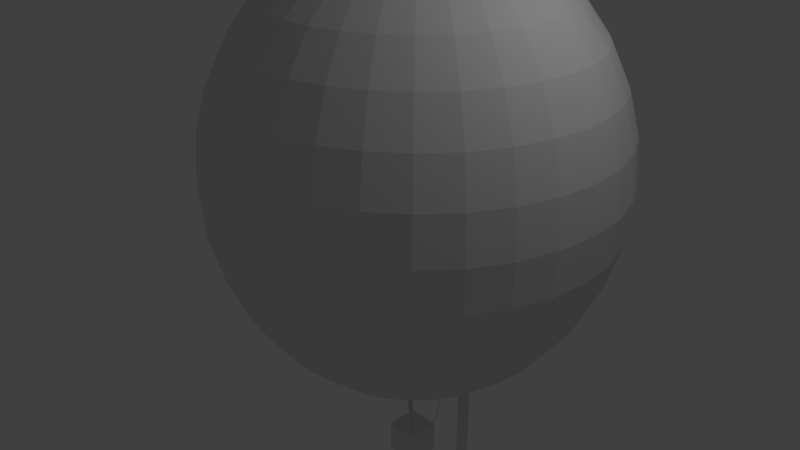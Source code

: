 # Source: hotairbaloon.blend  (saved by Blender 2.78.0; exported with 4.5.12 LTS)
import bpy
from mathutils import Matrix  # noqa: F401  (used for matrix-valued properties, if any)

bpy.ops.wm.read_factory_settings(use_empty=True)
scene = bpy.context.scene
scene.name = 'Scene'

# ---- collections
col_collection_1 = bpy.data.collections.new('Collection 1'); scene.collection.children.link(col_collection_1)

# ---- world
world_world = bpy.data.worlds.new('World'); scene.world = world_world
world_world.color = (0.05088, 0.05088, 0.05088)
world_world.use_sun_shadow = False
world_world.sun_shadow_jitter_overblur = 0.0
world_world.cycles.sampling_method = 'MANUAL'

# ---- cameras
cam_camera = bpy.data.cameras.new('Camera')
cam_camera.clip_end = 100.0
cam_camera.lens = 35.0
cam_camera.sensor_width = 32.0
cam_camera.sensor_height = 18.0
cam_camera.ortho_scale = 7.314
cam_camera.dof.focus_distance = 0.0
cam_camera.dof.aperture_fstop = 128.0

# ---- lights
light_lamp = bpy.data.lights.new('Lamp', 'POINT')
light_lamp.transmission_factor = 0.0
light_lamp.cutoff_distance = 30.0
light_lamp.energy = 100.0
light_lamp.shadow_buffer_clip_start = 1.001
light_lamp.shadow_soft_size = 0.1
light_lamp.shadow_maximum_resolution = 0.006
light_lamp.use_absolute_resolution = True

# ---- meshes
me_plane_005 = bpy.data.meshes.new('Plane.005')
me_plane_005.from_pydata([(-0.2701, -0.5891, -0.1407), (-0.2557, -0.5927, -0.1539), (0.1605, -0.5518, -0.144), (0.169, -0.5926, -0.1398), (0.3269, 1.439, -0.2676), (0.4761, 1.668, -0.3906), (4.445e+16, -0.4521, -0.3402), (4.445e+16, -0.4557, -0.3534), (4.445e+16, 0.7273, -0.5479), (4.445e+16, 0.7558, -0.474), (4.445e+16, -0.4148, -0.3434), (4.445e+16, -0.4556, -0.3393), (4.445e+16, 1.576, -0.4671), (4.445e+16, 1.805, -0.5901), (4.445e+16, -0.4521, -0.3402), (4.445e+16, -0.4557, -0.3534), (4.445e+16, 0.7273, -0.5479), (4.445e+16, 0.7558, -0.474), (4.445e+16, -0.4148, -0.3434), (4.445e+16, -0.4556, -0.3393), (4.445e+16, 1.576, -0.4671), (4.445e+16, 1.805, -0.5901), (-0.2557, -0.5927, -0.1539), (-0.5163, 1.354, -0.4542), (0.1605, -0.5518, -0.144), (0.169, -0.5926, -0.1398), (0.3269, 1.439, -0.2676), (0.4761, 1.668, -0.3906), (4.445e+16, -0.4521, -0.3402), (4.445e+16, -0.4557, -0.3534), (4.445e+16, 0.7273, -0.5479), (4.445e+16, 0.7558, -0.474), (4.445e+16, -0.4148, -0.3434), (4.445e+16, -0.4556, -0.3393), (4.445e+16, 1.576, -0.4671), (4.445e+16, 1.805, -0.5901), (4.445e+16, -0.4521, -0.3402), (4.445e+16, -0.4557, -0.3534), (4.445e+16, 0.7273, -0.5479), (4.445e+16, 0.7558, -0.474), (4.445e+16, -0.4148, -0.3434), (4.445e+16, -0.4556, -0.3393), (4.445e+16, 1.576, -0.4671), (4.445e+16, 1.805, -0.5901), (-2.875e+14, -4.842e+14, -1.13e+14), (-2.875e+14, -4.842e+14, -1.13e+14), (-2.875e+14, -4.842e+14, -1.13e+14), (-2.875e+14, -4.842e+14, -1.13e+14), (-2.875e+14, -4.842e+14, -1.13e+14), (-2.875e+14, -4.842e+14, -1.13e+14), (-2.875e+14, -4.842e+14, -1.13e+14), (-2.875e+14, -4.842e+14, -1.13e+14), (4.416e+16, -4.842e+14, -1.13e+14), (4.416e+16, -4.842e+14, -1.13e+14), (4.416e+16, -4.842e+14, -1.13e+14), (4.416e+16, -4.842e+14, -1.13e+14), (4.416e+16, -4.842e+14, -1.13e+14), (4.416e+16, -4.842e+14, -1.13e+14), (4.416e+16, -4.842e+14, -1.13e+14), (4.416e+16, -4.842e+14, -1.13e+14), (4.416e+16, -4.842e+14, -1.13e+14), (4.416e+16, -4.842e+14, -1.13e+14), (4.416e+16, -4.842e+14, -1.13e+14), (4.416e+16, -4.842e+14, -1.13e+14), (4.416e+16, -4.842e+14, -1.13e+14), (4.416e+16, -4.842e+14, -1.13e+14), (4.416e+16, -4.842e+14, -1.13e+14), (4.416e+16, -4.842e+14, -1.13e+14), (-3.403e+14, -1.349e+14, -4.023e+13), (-3.403e+14, -1.349e+14, -4.023e+13), (-3.403e+14, -1.349e+14, -4.023e+13), (-3.403e+14, -1.349e+14, -4.023e+13), (-3.403e+14, -1.349e+14, -4.023e+13), (-3.403e+14, -1.349e+14, -4.023e+13), (-3.403e+14, -1.349e+14, -4.023e+13), (-3.403e+14, -1.349e+14, -4.023e+13), (4.411e+16, -1.349e+14, -4.023e+13), (4.411e+16, -1.349e+14, -4.023e+13), (4.411e+16, -1.349e+14, -4.023e+13), (4.411e+16, -1.349e+14, -4.023e+13), (4.411e+16, -1.349e+14, -4.023e+13), (4.411e+16, -1.349e+14, -4.023e+13), (4.411e+16, -1.349e+14, -4.023e+13), (4.411e+16, -1.349e+14, -4.023e+13), (4.411e+16, -1.349e+14, -4.023e+13), (4.411e+16, -1.349e+14, -4.023e+13), (4.411e+16, -1.349e+14, -4.023e+13), (4.411e+16, -1.349e+14, -4.023e+13), (4.411e+16, -1.349e+14, -4.023e+13), (4.411e+16, -1.349e+14, -4.023e+13), (4.411e+16, -1.349e+14, -4.023e+13), (4.411e+16, -1.349e+14, -4.023e+13), (-3.403e+14, -1.349e+14, -4.023e+13), (-3.403e+14, -1.349e+14, -4.023e+13), (-3.403e+14, -1.349e+14, -4.023e+13), (-3.403e+14, -1.349e+14, -4.023e+13), (-3.403e+14, -1.349e+14, -4.023e+13), (-3.403e+14, -1.349e+14, -4.023e+13), (-3.403e+14, -1.349e+14, -4.023e+13), (-3.403e+14, -1.349e+14, -4.023e+13), (4.411e+16, -1.349e+14, -4.023e+13), (4.411e+16, -1.349e+14, -4.023e+13), (4.411e+16, -1.349e+14, -4.023e+13), (4.411e+16, -1.349e+14, -4.023e+13), (4.411e+16, -1.349e+14, -4.023e+13), (4.411e+16, -1.349e+14, -4.023e+13), (4.411e+16, -1.349e+14, -4.023e+13), (4.411e+16, -1.349e+14, -4.023e+13), (4.411e+16, -1.349e+14, -4.023e+13), (4.411e+16, -1.349e+14, -4.023e+13), (4.411e+16, -1.349e+14, -4.023e+13), (4.411e+16, -1.349e+14, -4.023e+13), (4.411e+16, -1.349e+14, -4.023e+13), (4.411e+16, -1.349e+14, -4.023e+13), (4.411e+16, -1.349e+14, -4.023e+13), (4.411e+16, -1.349e+14, -4.023e+13), (-6.278e+14, -6.191e+14, -1.533e+14), (-6.278e+14, -6.191e+14, -1.533e+14), (-6.278e+14, -6.191e+14, -1.533e+14), (-6.278e+14, -6.191e+14, -1.533e+14), (-6.278e+14, -6.191e+14, -1.533e+14), (-6.278e+14, -6.191e+14, -1.533e+14), (-6.278e+14, -6.191e+14, -1.533e+14), (-6.278e+14, -6.191e+14, -1.533e+14), (4.382e+16, -6.191e+14, -1.533e+14), (4.382e+16, -6.191e+14, -1.533e+14), (4.382e+16, -6.191e+14, -1.533e+14), (4.382e+16, -6.191e+14, -1.533e+14), (4.382e+16, -6.191e+14, -1.533e+14), (4.382e+16, -6.191e+14, -1.533e+14), (4.382e+16, -6.191e+14, -1.533e+14), (4.382e+16, -6.191e+14, -1.533e+14), (4.382e+16, -6.191e+14, -1.533e+14), (4.382e+16, -6.191e+14, -1.533e+14), (4.382e+16, -6.191e+14, -1.533e+14), (4.382e+16, -6.191e+14, -1.533e+14), (4.382e+16, -6.191e+14, -1.533e+14), (4.382e+16, -6.191e+14, -1.533e+14), (4.382e+16, -6.191e+14, -1.533e+14), (4.382e+16, -6.191e+14, -1.533e+14), (0.0, 0.0, 0.0), (0.0, 0.0, 0.0), (0.0, 0.0, 0.0), (0.0, 0.0, 0.0), (0.0, 0.0, 0.0), (0.0, 0.0, 0.0), (0.0, 0.0, 0.0), (0.0, 0.0, 0.0), (4.445e+16, 0.0, 0.0), (4.445e+16, 0.0, 0.0), (4.445e+16, 0.0, 0.0), (4.445e+16, 0.0, 0.0), (4.445e+16, 0.0, 0.0), (4.445e+16, 0.0, 0.0), (4.445e+16, 0.0, 0.0), (4.445e+16, 0.0, 0.0), (4.445e+16, 0.0, 0.0), (4.445e+16, 0.0, 0.0), (4.445e+16, 0.0, 0.0), (4.445e+16, 0.0, 0.0), (4.445e+16, 0.0, 0.0), (4.445e+16, 0.0, 0.0), (4.445e+16, 0.0, 0.0), (4.445e+16, 0.0, 0.0), (0.0, 0.0, 0.0), (0.0, 0.0, 0.0), (0.0, 0.0, 0.0), (0.0, 0.0, 0.0), (0.0, 0.0, 0.0), (0.0, 0.0, 0.0), (0.0, 0.0, 0.0), (0.0, 0.0, 0.0), (4.445e+16, 0.0, 0.0), (4.445e+16, 0.0, 0.0), (4.445e+16, 0.0, 0.0), (4.445e+16, 0.0, 0.0), (4.445e+16, 0.0, 0.0), (4.445e+16, 0.0, 0.0), (4.445e+16, 0.0, 0.0), (4.445e+16, 0.0, 0.0), (4.445e+16, 0.0, 0.0), (4.445e+16, 0.0, 0.0), (4.445e+16, 0.0, 0.0), (4.445e+16, 0.0, 0.0), (4.445e+16, 0.0, 0.0), (4.445e+16, 0.0, 0.0), (4.445e+16, 0.0, 0.0), (4.445e+16, 0.0, 0.0), (-2.875e+14, -4.842e+14, -1.13e+14), (-2.875e+14, -4.842e+14, -1.13e+14), (-2.875e+14, -4.842e+14, -1.13e+14), (-2.875e+14, -4.842e+14, -1.13e+14), (-2.875e+14, -4.842e+14, -1.13e+14), (-2.875e+14, -4.842e+14, -1.13e+14), (-2.875e+14, -4.842e+14, -1.13e+14), (-2.875e+14, -4.842e+14, -1.13e+14), (4.416e+16, -4.842e+14, -1.13e+14), (4.416e+16, -4.842e+14, -1.13e+14), (4.416e+16, -4.842e+14, -1.13e+14), (4.416e+16, -4.842e+14, -1.13e+14), (4.416e+16, -4.842e+14, -1.13e+14), (4.416e+16, -4.842e+14, -1.13e+14), (4.416e+16, -4.842e+14, -1.13e+14), (4.416e+16, -4.842e+14, -1.13e+14), (4.416e+16, -4.842e+14, -1.13e+14), (4.416e+16, -4.842e+14, -1.13e+14), (4.416e+16, -4.842e+14, -1.13e+14), (4.416e+16, -4.842e+14, -1.13e+14), (4.416e+16, -4.842e+14, -1.13e+14), (4.416e+16, -4.842e+14, -1.13e+14), (4.416e+16, -4.842e+14, -1.13e+14), (4.416e+16, -4.842e+14, -1.13e+14), (-3.403e+14, -1.349e+14, -4.023e+13), (-3.403e+14, -1.349e+14, -4.023e+13), (-3.403e+14, -1.349e+14, -4.023e+13), (-3.403e+14, -1.349e+14, -4.023e+13), (-3.403e+14, -1.349e+14, -4.023e+13), (-3.403e+14, -1.349e+14, -4.023e+13), (-3.403e+14, -1.349e+14, -4.023e+13), (-3.403e+14, -1.349e+14, -4.023e+13), (4.411e+16, -1.349e+14, -4.023e+13), (4.411e+16, -1.349e+14, -4.023e+13), (4.411e+16, -1.349e+14, -4.023e+13), (4.411e+16, -1.349e+14, -4.023e+13), (4.411e+16, -1.349e+14, -4.023e+13), (4.411e+16, -1.349e+14, -4.023e+13), (4.411e+16, -1.349e+14, -4.023e+13), (4.411e+16, -1.349e+14, -4.023e+13), (4.411e+16, -1.349e+14, -4.023e+13), (4.411e+16, -1.349e+14, -4.023e+13), (4.411e+16, -1.349e+14, -4.023e+13), (4.411e+16, -1.349e+14, -4.023e+13), (4.411e+16, -1.349e+14, -4.023e+13), (4.411e+16, -1.349e+14, -4.023e+13), (4.411e+16, -1.349e+14, -4.023e+13), (4.411e+16, -1.349e+14, -4.023e+13), (-3.403e+14, -1.349e+14, -4.023e+13), (-3.403e+14, -1.349e+14, -4.023e+13), (-3.403e+14, -1.349e+14, -4.023e+13), (-3.403e+14, -1.349e+14, -4.023e+13), (-3.403e+14, -1.349e+14, -4.023e+13), (-3.403e+14, -1.349e+14, -4.023e+13), (-3.403e+14, -1.349e+14, -4.023e+13), (-3.403e+14, -1.349e+14, -4.023e+13), (4.411e+16, -1.349e+14, -4.023e+13), (4.411e+16, -1.349e+14, -4.023e+13), (4.411e+16, -1.349e+14, -4.023e+13), (4.411e+16, -1.349e+14, -4.023e+13), (4.411e+16, -1.349e+14, -4.023e+13), (4.411e+16, -1.349e+14, -4.023e+13), (4.411e+16, -1.349e+14, -4.023e+13), (4.411e+16, -1.349e+14, -4.023e+13), (4.411e+16, -1.349e+14, -4.023e+13), (4.411e+16, -1.349e+14, -4.023e+13), (4.411e+16, -1.349e+14, -4.023e+13), (4.411e+16, -1.349e+14, -4.023e+13), (4.411e+16, -1.349e+14, -4.023e+13), (4.411e+16, -1.349e+14, -4.023e+13), (4.411e+16, -1.349e+14, -4.023e+13), (4.411e+16, -1.349e+14, -4.023e+13), (-6.278e+14, -6.191e+14, -1.533e+14), (-6.278e+14, -6.191e+14, -1.533e+14), (-6.278e+14, -6.191e+14, -1.533e+14), (-6.278e+14, -6.191e+14, -1.533e+14), (-6.278e+14, -6.191e+14, -1.533e+14), (-6.278e+14, -6.191e+14, -1.533e+14), (-6.278e+14, -6.191e+14, -1.533e+14), (-6.278e+14, -6.191e+14, -1.533e+14), (4.382e+16, -6.191e+14, -1.533e+14), (4.382e+16, -6.191e+14, -1.533e+14), (4.382e+16, -6.191e+14, -1.533e+14), (4.382e+16, -6.191e+14, -1.533e+14), (4.382e+16, -6.191e+14, -1.533e+14), (4.382e+16, -6.191e+14, -1.533e+14), (4.382e+16, -6.191e+14, -1.533e+14), (4.382e+16, -6.191e+14, -1.533e+14), (4.382e+16, -6.191e+14, -1.533e+14), (4.382e+16, -6.191e+14, -1.533e+14), (4.382e+16, -6.191e+14, -1.533e+14), (4.382e+16, -6.191e+14, -1.533e+14), (4.382e+16, -6.191e+14, -1.533e+14), (4.382e+16, -6.191e+14, -1.533e+14), (4.382e+16, -6.191e+14, -1.533e+14), (4.382e+16, -6.191e+14, -1.533e+14), (0.109, -1.981, -1.257), (4.445e+16, -1.844, -1.457), (4.445e+16, -1.847, -1.47), (4.445e+16, -0.6643, -1.664), (4.445e+16, -0.6358, -1.591), (4.445e+16, -1.806, -1.46), (4.445e+16, -1.847, -1.456), (4.445e+16, 0.184, -1.584), (4.445e+16, 0.4133, -1.707), (4.445e+16, -1.844, -1.457), (4.445e+16, -1.847, -1.47), (4.445e+16, -0.6643, -1.664), (4.445e+16, -0.6358, -1.591), (4.445e+16, -1.806, -1.46), (4.445e+16, -1.847, -1.456), (4.445e+16, 0.184, -1.584), (4.445e+16, 0.4133, -1.707), (-0.2466, -0.706, -0.6866), (-0.2322, -0.7031, -0.6732), (0.1682, -0.6254, -0.598), (0.1766, -0.6635, -0.5828), (0.3346, 1.198, -1.406), (0.4838, 1.458, -1.403), (4.445e+16, -1.844, -1.457), (4.445e+16, -1.847, -1.47), (4.445e+16, -0.6643, -1.664), (4.445e+16, -0.6358, -1.591), (4.445e+16, -1.806, -1.46), (4.445e+16, -1.847, -1.456), (4.445e+16, 0.184, -1.584), (4.445e+16, 0.4133, -1.707), (4.445e+16, -1.844, -1.457), (4.445e+16, -1.847, -1.47), (4.445e+16, -0.6643, -1.664), (4.445e+16, -0.6358, -1.591), (4.445e+16, -1.806, -1.46), (4.445e+16, -1.847, -1.456), (4.445e+16, 0.184, -1.584), (4.445e+16, 0.4133, -1.707), (-2.875e+14, -4.842e+14, -1.13e+14), (-2.875e+14, -4.842e+14, -1.13e+14), (-2.875e+14, -4.842e+14, -1.13e+14), (-2.875e+14, -4.842e+14, -1.13e+14), (-2.875e+14, -4.842e+14, -1.13e+14), (-2.875e+14, -4.842e+14, -1.13e+14), (-2.875e+14, -4.842e+14, -1.13e+14), (-2.875e+14, -4.842e+14, -1.13e+14), (4.416e+16, -4.842e+14, -1.13e+14), (4.416e+16, -4.842e+14, -1.13e+14), (4.416e+16, -4.842e+14, -1.13e+14), (4.416e+16, -4.842e+14, -1.13e+14), (4.416e+16, -4.842e+14, -1.13e+14), (4.416e+16, -4.842e+14, -1.13e+14), (4.416e+16, -4.842e+14, -1.13e+14), (4.416e+16, -4.842e+14, -1.13e+14), (4.416e+16, -4.842e+14, -1.13e+14), (4.416e+16, -4.842e+14, -1.13e+14), (4.416e+16, -4.842e+14, -1.13e+14), (4.416e+16, -4.842e+14, -1.13e+14), (4.416e+16, -4.842e+14, -1.13e+14), (4.416e+16, -4.842e+14, -1.13e+14), (4.416e+16, -4.842e+14, -1.13e+14), (4.416e+16, -4.842e+14, -1.13e+14), (-3.403e+14, -1.349e+14, -4.023e+13), (-3.403e+14, -1.349e+14, -4.023e+13), (-3.403e+14, -1.349e+14, -4.023e+13), (-3.403e+14, -1.349e+14, -4.023e+13), (-3.403e+14, -1.349e+14, -4.023e+13), (-3.403e+14, -1.349e+14, -4.023e+13), (-3.403e+14, -1.349e+14, -4.023e+13), (-3.403e+14, -1.349e+14, -4.023e+13), (4.411e+16, -1.349e+14, -4.023e+13), (4.411e+16, -1.349e+14, -4.023e+13), (4.411e+16, -1.349e+14, -4.023e+13), (4.411e+16, -1.349e+14, -4.023e+13), (4.411e+16, -1.349e+14, -4.023e+13), (4.411e+16, -1.349e+14, -4.023e+13), (4.411e+16, -1.349e+14, -4.023e+13), (4.411e+16, -1.349e+14, -4.023e+13), (4.411e+16, -1.349e+14, -4.023e+13), (4.411e+16, -1.349e+14, -4.023e+13), (4.411e+16, -1.349e+14, -4.023e+13), (4.411e+16, -1.349e+14, -4.023e+13), (4.411e+16, -1.349e+14, -4.023e+13), (4.411e+16, -1.349e+14, -4.023e+13), (4.411e+16, -1.349e+14, -4.023e+13), (4.411e+16, -1.349e+14, -4.023e+13), (-3.403e+14, -1.349e+14, -4.023e+13), (-3.403e+14, -1.349e+14, -4.023e+13), (-3.403e+14, -1.349e+14, -4.023e+13), (-3.403e+14, -1.349e+14, -4.023e+13), (-3.403e+14, -1.349e+14, -4.023e+13), (-3.403e+14, -1.349e+14, -4.023e+13), (-3.403e+14, -1.349e+14, -4.023e+13), (-3.403e+14, -1.349e+14, -4.023e+13), (4.411e+16, -1.349e+14, -4.023e+13), (4.411e+16, -1.349e+14, -4.023e+13), (4.411e+16, -1.349e+14, -4.023e+13), (4.411e+16, -1.349e+14, -4.023e+13), (4.411e+16, -1.349e+14, -4.023e+13), (4.411e+16, -1.349e+14, -4.023e+13), (4.411e+16, -1.349e+14, -4.023e+13), (4.411e+16, -1.349e+14, -4.023e+13), (4.411e+16, -1.349e+14, -4.023e+13), (4.411e+16, -1.349e+14, -4.023e+13), (4.411e+16, -1.349e+14, -4.023e+13), (4.411e+16, -1.349e+14, -4.023e+13), (4.411e+16, -1.349e+14, -4.023e+13), (4.411e+16, -1.349e+14, -4.023e+13), (4.411e+16, -1.349e+14, -4.023e+13), (4.411e+16, -1.349e+14, -4.023e+13), (-6.278e+14, -6.191e+14, -1.533e+14), (-6.278e+14, -6.191e+14, -1.533e+14), (-6.278e+14, -6.191e+14, -1.533e+14), (-6.278e+14, -6.191e+14, -1.533e+14), (-6.278e+14, -6.191e+14, -1.533e+14), (-6.278e+14, -6.191e+14, -1.533e+14), (-6.278e+14, -6.191e+14, -1.533e+14), (-6.278e+14, -6.191e+14, -1.533e+14), (4.382e+16, -6.191e+14, -1.533e+14), (4.382e+16, -6.191e+14, -1.533e+14), (4.382e+16, -6.191e+14, -1.533e+14), (4.382e+16, -6.191e+14, -1.533e+14), (4.382e+16, -6.191e+14, -1.533e+14), (4.382e+16, -6.191e+14, -1.533e+14), (4.382e+16, -6.191e+14, -1.533e+14), (4.382e+16, -6.191e+14, -1.533e+14), (4.382e+16, -6.191e+14, -1.533e+14), (4.382e+16, -6.191e+14, -1.533e+14), (4.382e+16, -6.191e+14, -1.533e+14), (4.382e+16, -6.191e+14, -1.533e+14), (4.382e+16, -6.191e+14, -1.533e+14), (4.382e+16, -6.191e+14, -1.533e+14), (4.382e+16, -6.191e+14, -1.533e+14), (4.382e+16, -6.191e+14, -1.533e+14), (0.3791, -1.392, -1.117), (0.3791, -1.392, -1.117), (0.3791, -1.392, -1.117), (0.3791, -1.392, -1.117), (0.3791, -1.392, -1.117), (0.3791, -1.392, -1.117), (0.3791, -1.392, -1.117), (0.3791, -1.392, -1.117), (4.445e+16, -1.392, -1.117), (4.445e+16, -1.392, -1.117), (4.445e+16, -1.392, -1.117), (4.445e+16, -1.392, -1.117), (4.445e+16, -1.392, -1.117), (4.445e+16, -1.392, -1.117), (4.445e+16, -1.392, -1.117), (4.445e+16, -1.392, -1.117), (4.445e+16, -1.392, -1.117), (4.445e+16, -1.392, -1.117), (4.445e+16, -1.392, -1.117), (4.445e+16, -1.392, -1.117), (4.445e+16, -1.392, -1.117), (4.445e+16, -1.392, -1.117), (4.445e+16, -1.392, -1.117), (4.445e+16, -1.392, -1.117), (0.3791, -1.392, -1.117), (0.3791, -1.392, -1.117), (0.3791, -1.392, -1.117), (0.3791, -1.392, -1.117), (0.3791, -1.392, -1.117), (0.3791, -1.392, -1.117), (0.3791, -1.392, -1.117), (0.3791, -1.392, -1.117), (4.445e+16, -1.392, -1.117), (4.445e+16, -1.392, -1.117), (4.445e+16, -1.392, -1.117), (4.445e+16, -1.392, -1.117), (4.445e+16, -1.392, -1.117), (4.445e+16, -1.392, -1.117), (4.445e+16, -1.392, -1.117), (4.445e+16, -1.392, -1.117), (4.445e+16, -1.392, -1.117), (4.445e+16, -1.392, -1.117), (4.445e+16, -1.392, -1.117), (4.445e+16, -1.392, -1.117), (4.445e+16, -1.392, -1.117), (4.445e+16, -1.392, -1.117), (4.445e+16, -1.392, -1.117), (4.445e+16, -1.392, -1.117), (-2.875e+14, -4.842e+14, -1.13e+14), (-2.875e+14, -4.842e+14, -1.13e+14), (-2.875e+14, -4.842e+14, -1.13e+14), (-2.875e+14, -4.842e+14, -1.13e+14), (-2.875e+14, -4.842e+14, -1.13e+14), (-2.875e+14, -4.842e+14, -1.13e+14), (-2.875e+14, -4.842e+14, -1.13e+14), (-2.875e+14, -4.842e+14, -1.13e+14), (4.416e+16, -4.842e+14, -1.13e+14), (4.416e+16, -4.842e+14, -1.13e+14), (4.416e+16, -4.842e+14, -1.13e+14), (4.416e+16, -4.842e+14, -1.13e+14), (4.416e+16, -4.842e+14, -1.13e+14), (4.416e+16, -4.842e+14, -1.13e+14), (4.416e+16, -4.842e+14, -1.13e+14), (4.416e+16, -4.842e+14, -1.13e+14), (4.416e+16, -4.842e+14, -1.13e+14), (4.416e+16, -4.842e+14, -1.13e+14), (4.416e+16, -4.842e+14, -1.13e+14), (4.416e+16, -4.842e+14, -1.13e+14), (4.416e+16, -4.842e+14, -1.13e+14), (4.416e+16, -4.842e+14, -1.13e+14), (4.416e+16, -4.842e+14, -1.13e+14), (4.416e+16, -4.842e+14, -1.13e+14), (-3.403e+14, -1.349e+14, -4.023e+13), (-3.403e+14, -1.349e+14, -4.023e+13), (-3.403e+14, -1.349e+14, -4.023e+13), (-3.403e+14, -1.349e+14, -4.023e+13), (-3.403e+14, -1.349e+14, -4.023e+13), (-3.403e+14, -1.349e+14, -4.023e+13), (-3.403e+14, -1.349e+14, -4.023e+13), (-3.403e+14, -1.349e+14, -4.023e+13), (4.411e+16, -1.349e+14, -4.023e+13), (4.411e+16, -1.349e+14, -4.023e+13), (4.411e+16, -1.349e+14, -4.023e+13), (4.411e+16, -1.349e+14, -4.023e+13), (4.411e+16, -1.349e+14, -4.023e+13), (4.411e+16, -1.349e+14, -4.023e+13), (4.411e+16, -1.349e+14, -4.023e+13), (4.411e+16, -1.349e+14, -4.023e+13), (4.411e+16, -1.349e+14, -4.023e+13), (4.411e+16, -1.349e+14, -4.023e+13), (4.411e+16, -1.349e+14, -4.023e+13), (4.411e+16, -1.349e+14, -4.023e+13), (4.411e+16, -1.349e+14, -4.023e+13), (4.411e+16, -1.349e+14, -4.023e+13), (4.411e+16, -1.349e+14, -4.023e+13), (4.411e+16, -1.349e+14, -4.023e+13), (-3.403e+14, -1.349e+14, -4.023e+13), (-3.403e+14, -1.349e+14, -4.023e+13), (-3.403e+14, -1.349e+14, -4.023e+13), (-3.403e+14, -1.349e+14, -4.023e+13), (-3.403e+14, -1.349e+14, -4.023e+13), (-3.403e+14, -1.349e+14, -4.023e+13), (-3.403e+14, -1.349e+14, -4.023e+13), (-3.403e+14, -1.349e+14, -4.023e+13), (4.411e+16, -1.349e+14, -4.023e+13), (4.411e+16, -1.349e+14, -4.023e+13), (4.411e+16, -1.349e+14, -4.023e+13), (4.411e+16, -1.349e+14, -4.023e+13), (4.411e+16, -1.349e+14, -4.023e+13), (4.411e+16, -1.349e+14, -4.023e+13), (4.411e+16, -1.349e+14, -4.023e+13), (4.411e+16, -1.349e+14, -4.023e+13), (4.411e+16, -1.349e+14, -4.023e+13), (4.411e+16, -1.349e+14, -4.023e+13), (4.411e+16, -1.349e+14, -4.023e+13), (4.411e+16, -1.349e+14, -4.023e+13), (4.411e+16, -1.349e+14, -4.023e+13), (4.411e+16, -1.349e+14, -4.023e+13), (4.411e+16, -1.349e+14, -4.023e+13), (4.411e+16, -1.349e+14, -4.023e+13), (-6.278e+14, -6.191e+14, -1.533e+14), (-6.278e+14, -6.191e+14, -1.533e+14), (-6.278e+14, -6.191e+14, -1.533e+14), (-6.278e+14, -6.191e+14, -1.533e+14), (-6.278e+14, -6.191e+14, -1.533e+14), (-6.278e+14, -6.191e+14, -1.533e+14), (-6.278e+14, -6.191e+14, -1.533e+14), (-6.278e+14, -6.191e+14, -1.533e+14), (4.382e+16, -6.191e+14, -1.533e+14), (4.382e+16, -6.191e+14, -1.533e+14), (4.382e+16, -6.191e+14, -1.533e+14), (4.382e+16, -6.191e+14, -1.533e+14), (4.382e+16, -6.191e+14, -1.533e+14), (4.382e+16, -6.191e+14, -1.533e+14), (4.382e+16, -6.191e+14, -1.533e+14), (4.382e+16, -6.191e+14, -1.533e+14), (4.382e+16, -6.191e+14, -1.533e+14), (4.382e+16, -6.191e+14, -1.533e+14), (4.382e+16, -6.191e+14, -1.533e+14), (4.382e+16, -6.191e+14, -1.533e+14), (4.382e+16, -6.191e+14, -1.533e+14), (4.382e+16, -6.191e+14, -1.533e+14), (4.382e+16, -6.191e+14, -1.533e+14), (4.382e+16, -6.191e+14, -1.533e+14), (0.4776, -1.884, -0.4677), (0.7505, -1.551, -0.4776), (0.4776, 0.0587, -0.9426), (0.7505, 0.3922, -0.9525)], [(0, 1), (22, 23), (301, 302)], [(2, 3, 5, 4), (6, 7, 9, 8), (10, 11, 13, 12), (14, 15, 17, 16), (18, 19, 21, 20), (24, 25, 27, 26), (28, 29, 31, 30), (32, 33, 35, 34), (36, 37, 39, 38), (40, 41, 43, 42), (44, 45, 47, 46), (48, 49, 51, 50), (52, 53, 55, 54), (56, 57, 59, 58), (60, 61, 63, 62), (64, 65, 67, 66), (68, 69, 71, 70), (72, 73, 75, 74), (76, 77, 79, 78), (80, 81, 83, 82), (84, 85, 87, 86), (88, 89, 91, 90), (92, 93, 95, 94), (96, 97, 99, 98), (100, 101, 103, 102), (104, 105, 107, 106), (108, 109, 111, 110), (112, 113, 115, 114), (116, 117, 119, 118), (120, 121, 123, 122), (124, 125, 127, 126), (128, 129, 131, 130), (132, 133, 135, 134), (136, 137, 139, 138), (140, 141, 143, 142), (144, 145, 147, 146), (148, 149, 151, 150), (152, 153, 155, 154), (156, 157, 159, 158), (160, 161, 163, 162), (164, 165, 167, 166), (168, 169, 171, 170), (172, 173, 175, 174), (176, 177, 179, 178), (180, 181, 183, 182), (184, 185, 187, 186), (188, 189, 191, 190), (192, 193, 195, 194), (196, 197, 199, 198), (200, 201, 203, 202), (204, 205, 207, 206), (208, 209, 211, 210), (212, 213, 215, 214), (216, 217, 219, 218), (220, 221, 223, 222), (224, 225, 227, 226), (228, 229, 231, 230), (232, 233, 235, 234), (236, 237, 239, 238), (240, 241, 243, 242), (244, 245, 247, 246), (248, 249, 251, 250), (252, 253, 255, 254), (256, 257, 259, 258), (260, 261, 263, 262), (264, 265, 267, 266), (268, 269, 271, 270), (272, 273, 275, 274), (276, 277, 279, 278), (280, 281, 283, 282), (285, 286, 288, 287), (289, 290, 292, 291), (293, 294, 296, 295), (297, 298, 300, 299), (303, 304, 306, 305), (307, 308, 310, 309), (311, 312, 314, 313), (315, 316, 318, 317), (319, 320, 322, 321), (323, 324, 326, 325), (327, 328, 330, 329), (331, 332, 334, 333), (335, 336, 338, 337), (339, 340, 342, 341), (343, 344, 346, 345), (347, 348, 350, 349), (351, 352, 354, 353), (355, 356, 358, 357), (359, 360, 362, 361), (363, 364, 366, 365), (367, 368, 370, 369), (371, 372, 374, 373), (375, 376, 378, 377), (379, 380, 382, 381), (383, 384, 386, 385), (387, 388, 390, 389), (391, 392, 394, 393), (395, 396, 398, 397), (399, 400, 402, 401), (403, 404, 406, 405), (407, 408, 410, 409), (411, 412, 414, 413), (415, 416, 418, 417), (419, 420, 422, 421), (423, 424, 426, 425), (427, 428, 430, 429), (431, 432, 434, 433), (435, 436, 438, 437), (439, 440, 442, 441), (443, 444, 446, 445), (447, 448, 450, 449), (451, 452, 454, 453), (455, 456, 458, 457), (459, 460, 462, 461), (463, 464, 466, 465), (467, 468, 470, 469), (471, 472, 474, 473), (475, 476, 478, 477), (479, 480, 482, 481), (483, 484, 486, 485), (487, 488, 490, 489), (491, 492, 494, 493), (495, 496, 498, 497), (499, 500, 502, 501), (503, 504, 506, 505), (507, 508, 510, 509), (511, 512, 514, 513), (515, 516, 518, 517), (519, 520, 522, 521), (523, 524, 526, 525), (527, 528, 530, 529), (531, 532, 534, 533), (535, 536, 538, 537), (539, 540, 542, 541), (543, 544, 546, 545), (547, 548, 550, 549), (551, 552, 554, 553), (555, 556, 558, 557), (559, 560, 562, 561), (563, 564, 566, 565)])
me_plane_005.use_remesh_preserve_volume = False
me_plane_005.use_remesh_preserve_attributes = False
me_plane_005.use_mirror_vertex_groups = False
me_plane_005.update()
me_cube_003 = bpy.data.meshes.new('Cube.003')
me_cube_003.from_pydata([(-1.0, -1.0, -1.0), (-1.0, -1.0, 1.0), (-1.0, 1.0, -1.0), (-1.0, 1.0, 1.0), (1.0, -1.0, -1.0), (1.0, -1.0, 1.0), (1.0, 1.0, -1.0), (1.0, 1.0, 1.0)], [], [(0, 1, 3, 2), (2, 3, 7, 6), (6, 7, 5, 4), (4, 5, 1, 0), (2, 6, 4, 0), (7, 3, 1, 5)])
me_cube_003.use_remesh_preserve_volume = False
me_cube_003.use_remesh_preserve_attributes = False
me_cube_003.use_mirror_vertex_groups = False
me_cube_003.update()
me_sphere_003 = bpy.data.meshes.new('Sphere.003')
me_sphere_003.from_pydata([(0.04034, 0.2028, 1.04), (0.07914, 0.3979, 0.9793), (0.1149, 0.5776, 0.8814), (0.1462, 0.7351, 0.7495), (0.1719, 0.8644, 0.5889), (0.1911, 0.9605, 0.4056), (0.2028, 1.02, 0.2068), (0.2068, 1.04, 8.003e-08), (0.2028, 1.02, -0.2068), (0.1911, 0.9605, -0.4056), (0.1719, 0.8644, -0.5889), (0.1462, 0.7351, -0.7495), (0.1149, 0.5776, -0.8814), (0.07914, 0.3978, -0.9793), (0.04034, 0.2028, -1.04), (0.07914, 0.1911, 1.04), (0.1552, 0.3748, 0.9793), (0.2254, 0.5441, 0.8814), (0.2868, 0.6925, 0.7495), (0.3373, 0.8143, 0.5889), (0.3748, 0.9048, 0.4056), (0.3979, 0.9605, 0.2068), (0.4056, 0.9793, 8.003e-08), (0.3979, 0.9605, -0.2068), (0.3748, 0.9048, -0.4056), (0.3373, 0.8143, -0.5889), (0.2868, 0.6925, -0.7495), (0.2254, 0.5441, -0.8814), (0.1552, 0.3748, -0.9793), (0.07914, 0.1911, -1.04), (0.1149, 0.1719, 1.04), (0.2254, 0.3373, 0.9793), (0.3272, 0.4897, 0.8814), (0.4164, 0.6232, 0.7495), (0.4897, 0.7328, 0.5889), (0.5441, 0.8143, 0.4056), (0.5776, 0.8644, 0.2068), (0.5889, 0.8814, 8.003e-08), (0.5776, 0.8644, -0.2068), (0.5441, 0.8143, -0.4056), (0.4897, 0.7328, -0.5889), (0.4164, 0.6232, -0.7495), (0.3272, 0.4897, -0.8814), (0.2254, 0.3373, -0.9793), (0.1149, 0.1719, -1.04), (0.1462, 0.1462, 1.04), (0.2868, 0.2868, 0.9793), (0.4164, 0.4164, 0.8814), (0.53, 0.53, 0.7495), (0.6232, 0.6232, 0.5889), (0.6925, 0.6925, 0.4056), (0.7351, 0.7351, 0.2068), (0.7495, 0.7495, 8.003e-08), (0.7351, 0.7351, -0.2068), (0.6925, 0.6925, -0.4056), (0.6232, 0.6232, -0.5889), (0.53, 0.53, -0.7495), (0.4164, 0.4164, -0.8814), (0.2868, 0.2868, -0.9793), (0.1462, 0.1462, -1.04), (0.1719, 0.1149, 1.04), (0.3373, 0.2254, 0.9793), (0.4897, 0.3272, 0.8814), (0.6232, 0.4164, 0.7495), (0.7328, 0.4897, 0.5889), (0.8143, 0.5441, 0.4056), (0.8644, 0.5776, 0.2068), (0.8814, 0.5889, 8.003e-08), (0.8644, 0.5776, -0.2068), (0.8143, 0.5441, -0.4056), (0.7328, 0.4897, -0.5889), (0.6232, 0.4164, -0.7495), (0.4897, 0.3272, -0.8814), (0.3373, 0.2254, -0.9793), (0.1719, 0.1149, -1.04), (0.0, -3.454e-07, -1.06), (0.1911, 0.07914, 1.04), (0.3748, 0.1552, 0.9793), (0.5441, 0.2254, 0.8814), (0.6925, 0.2868, 0.7495), (0.8143, 0.3373, 0.5889), (0.9048, 0.3748, 0.4056), (0.9605, 0.3978, 0.2068), (0.9793, 0.4056, 8.003e-08), (0.9605, 0.3978, -0.2068), (0.9048, 0.3748, -0.4056), (0.8143, 0.3373, -0.5889), (0.6925, 0.2868, -0.7495), (0.5441, 0.2254, -0.8814), (0.3748, 0.1552, -0.9793), (0.1911, 0.07914, -1.04), (0.2028, 0.04034, 1.04), (0.3979, 0.07914, 0.9793), (0.5776, 0.1149, 0.8814), (0.7351, 0.1462, 0.7495), (0.8644, 0.1719, 0.5889), (0.9605, 0.1911, 0.4056), (1.02, 0.2028, 0.2068), (1.04, 0.2068, 8.003e-08), (1.02, 0.2028, -0.2068), (0.9605, 0.1911, -0.4056), (0.8644, 0.1719, -0.5889), (0.7351, 0.1462, -0.7495), (0.5776, 0.1149, -0.8814), (0.3979, 0.07914, -0.9793), (0.2028, 0.04034, -1.04), (0.2068, -3.643e-07, 1.04), (0.4056, -3.196e-07, 0.9793), (0.5889, -2.972e-07, 0.8814), (0.7495, -3.345e-07, 0.7495), (0.8814, -3.643e-07, 0.5889), (0.9793, -4.239e-07, 0.4056), (1.04, -4.537e-07, 0.2068), (1.06, -3.345e-07, 8.003e-08), (1.04, -4.537e-07, -0.2068), (0.9793, -4.239e-07, -0.4056), (0.8814, -3.643e-07, -0.5889), (0.7495, -3.345e-07, -0.7495), (0.5889, -3.121e-07, -0.8814), (0.4056, -3.494e-07, -0.9793), (0.2068, -3.494e-07, -1.04), (0.2028, -0.04034, 1.04), (0.3979, -0.07914, 0.9793), (0.5776, -0.1149, 0.8814), (0.7351, -0.1462, 0.7495), (0.8644, -0.1719, 0.5889), (0.9605, -0.1911, 0.4056), (1.02, -0.2028, 0.2068), (1.04, -0.2068, 8.003e-08), (1.02, -0.2028, -0.2068), (0.9605, -0.1911, -0.4056), (0.8644, -0.1719, -0.5889), (0.7351, -0.1462, -0.7495), (0.5776, -0.1149, -0.8814), (0.3979, -0.07914, -0.9793), (0.2028, -0.04034, -1.04), (0.1911, -0.07914, 1.04), (0.3748, -0.1552, 0.9793), (0.5441, -0.2254, 0.8814), (0.6925, -0.2868, 0.7495), (0.8143, -0.3373, 0.5889), (0.9048, -0.3748, 0.4056), (0.9605, -0.3979, 0.2068), (0.9793, -0.4056, 8.003e-08), (0.9605, -0.3979, -0.2068), (0.9048, -0.3748, -0.4056), (0.8143, -0.3373, -0.5889), (0.6925, -0.2868, -0.7495), (0.5441, -0.2254, -0.8814), (0.3748, -0.1552, -0.9793), (0.1911, -0.07914, -1.04), (0.1719, -0.1149, 1.04), (0.3373, -0.2254, 0.9793), (0.4897, -0.3272, 0.8814), (0.6232, -0.4164, 0.7495), (0.7328, -0.4897, 0.5889), (0.8143, -0.5441, 0.4056), (0.8644, -0.5776, 0.2068), (0.8814, -0.5889, 8.003e-08), (0.8644, -0.5776, -0.2068), (0.8143, -0.5441, -0.4056), (0.7328, -0.4897, -0.5889), (0.6232, -0.4164, -0.7495), (0.4897, -0.3272, -0.8814), (0.3373, -0.2254, -0.9793), (0.1719, -0.1149, -1.04), (0.1462, -0.1462, 1.04), (0.2868, -0.2868, 0.9793), (0.4164, -0.4164, 0.8814), (0.53, -0.53, 0.7495), (0.6232, -0.6232, 0.5889), (0.6925, -0.6925, 0.4056), (0.7351, -0.7351, 0.2068), (0.7495, -0.7495, 8.003e-08), (0.7351, -0.7351, -0.2068), (0.6925, -0.6925, -0.4056), (0.6232, -0.6232, -0.5889), (0.53, -0.53, -0.7495), (0.4164, -0.4164, -0.8814), (0.2868, -0.2868, -0.9793), (0.1462, -0.1462, -1.04), (0.1149, -0.1719, 1.04), (0.2254, -0.3373, 0.9793), (0.3272, -0.4897, 0.8814), (0.4164, -0.6232, 0.7495), (0.4897, -0.7328, 0.5889), (0.5441, -0.8143, 0.4056), (0.5776, -0.8644, 0.2068), (0.5889, -0.8814, 8.003e-08), (0.5776, -0.8644, -0.2068), (0.5441, -0.8143, -0.4056), (0.4897, -0.7328, -0.5889), (0.4164, -0.6232, -0.7495), (0.3272, -0.4897, -0.8814), (0.2254, -0.3373, -0.9793), (0.1149, -0.1719, -1.04), (0.07914, -0.1911, 1.04), (0.1552, -0.3748, 0.9793), (0.2254, -0.5441, 0.8814), (0.2868, -0.6925, 0.7495), (0.3373, -0.8143, 0.5889), (0.3748, -0.9048, 0.4056), (0.3978, -0.9605, 0.2068), (0.4056, -0.9793, 8.003e-08), (0.3978, -0.9605, -0.2068), (0.3748, -0.9048, -0.4056), (0.3373, -0.8143, -0.5889), (0.2868, -0.6925, -0.7495), (0.2254, -0.5441, -0.8814), (0.1552, -0.3748, -0.9793), (0.07914, -0.1911, -1.04), (0.04034, -0.2028, 1.04), (0.07914, -0.3979, 0.9793), (0.1149, -0.5776, 0.8814), (0.1462, -0.7351, 0.7495), (0.1719, -0.8644, 0.5889), (0.1911, -0.9605, 0.4056), (0.2028, -1.02, 0.2068), (0.2068, -1.04, 8.003e-08), (0.2028, -1.02, -0.2068), (0.1911, -0.9605, -0.4056), (0.1719, -0.8644, -0.5889), (0.1462, -0.7351, -0.7495), (0.1149, -0.5776, -0.8814), (0.07914, -0.3979, -0.9793), (0.04034, -0.2028, -1.04), (3.274e-10, -0.2068, 1.04), (1.523e-08, -0.4056, 0.9793), (3.758e-08, -0.5889, 0.8814), (5.248e-08, -0.7495, 0.7495), (-5.183e-08, -0.8814, 0.5889), (-1.859e-07, -0.9793, 0.4056), (-1.561e-07, -1.04, 0.2068), (-2.202e-08, -1.06, 8.003e-08), (-1.561e-07, -1.04, -0.2068), (-1.859e-07, -0.9793, -0.4056), (-5.183e-08, -0.8814, -0.5889), (5.248e-08, -0.7495, -0.7495), (3.758e-08, -0.5889, -0.8814), (7.778e-09, -0.4056, -0.9793), (4.053e-09, -0.2068, -1.04), (-0.04034, -0.2028, 1.04), (-0.07914, -0.3979, 0.9793), (-0.1149, -0.5776, 0.8814), (-0.1462, -0.7351, 0.7495), (-0.1719, -0.8644, 0.5889), (-0.1911, -0.9605, 0.4056), (-0.2028, -1.02, 0.2068), (-0.2068, -1.04, 8.003e-08), (-0.2028, -1.02, -0.2068), (-0.1911, -0.9605, -0.4056), (-0.1719, -0.8644, -0.5889), (-0.1462, -0.7351, -0.7495), (-0.1149, -0.5776, -0.8814), (-0.07914, -0.3979, -0.9793), (-0.04034, -0.2028, -1.04), (-0.07914, -0.1911, 1.04), (-0.1552, -0.3748, 0.9793), (-0.2254, -0.5441, 0.8814), (-0.2868, -0.6925, 0.7495), (-0.3373, -0.8143, 0.5889), (-0.3748, -0.9048, 0.4056), (-0.3979, -0.9605, 0.2068), (-0.4056, -0.9793, 8.003e-08), (-0.3979, -0.9605, -0.2068), (-0.3748, -0.9048, -0.4056), (-0.3373, -0.8143, -0.5889), (-0.2868, -0.6925, -0.7495), (-0.2254, -0.5441, -0.8814), (-0.1552, -0.3748, -0.9793), (-0.07914, -0.1911, -1.04), (-0.1149, -0.1719, 1.04), (-0.2254, -0.3373, 0.9793), (-0.3272, -0.4897, 0.8814), (-0.4164, -0.6232, 0.7495), (-0.4897, -0.7328, 0.5889), (-0.5441, -0.8143, 0.4056), (-0.5776, -0.8644, 0.2068), (-0.5889, -0.8814, 8.003e-08), (-0.5776, -0.8644, -0.2068), (-0.5441, -0.8143, -0.4056), (-0.4897, -0.7328, -0.5889), (-0.4164, -0.6232, -0.7495), (-0.3272, -0.4897, -0.8814), (-0.2254, -0.3373, -0.9793), (-0.1149, -0.1719, -1.04), (-0.1462, -0.1462, 1.04), (-0.2868, -0.2868, 0.9793), (-0.4164, -0.4164, 0.8814), (-0.53, -0.53, 0.7495), (-0.6232, -0.6232, 0.5889), (-0.6925, -0.6925, 0.4056), (-0.7351, -0.7351, 0.2068), (-0.7495, -0.7495, 8.003e-08), (-0.7351, -0.7351, -0.2068), (-0.6925, -0.6925, -0.4056), (-0.6232, -0.6232, -0.5889), (-0.53, -0.53, -0.7495), (-0.4164, -0.4164, -0.8814), (-0.2868, -0.2868, -0.9793), (-0.1462, -0.1462, -1.04), (-2.872e-07, -5.373e-07, 1.06), (-0.1719, -0.1149, 1.04), (-0.3373, -0.2254, 0.9793), (-0.4897, -0.3272, 0.8814), (-0.6232, -0.4164, 0.7495), (-0.7328, -0.4897, 0.5889), (-0.8143, -0.5441, 0.4056), (-0.8644, -0.5776, 0.2068), (-0.8814, -0.5889, 8.003e-08), (-0.8644, -0.5776, -0.2068), (-0.8143, -0.5441, -0.4056), (-0.7328, -0.4897, -0.5889), (-0.6232, -0.4164, -0.7495), (-0.4897, -0.3272, -0.8814), (-0.3373, -0.2254, -0.9793), (-0.1719, -0.1149, -1.04), (-0.1911, -0.07914, 1.04), (-0.3748, -0.1552, 0.9793), (-0.5441, -0.2254, 0.8814), (-0.6925, -0.2868, 0.7495), (-0.8143, -0.3373, 0.5889), (-0.9048, -0.3748, 0.4056), (-0.9605, -0.3979, 0.2068), (-0.9793, -0.4056, 8.003e-08), (-0.9605, -0.3979, -0.2068), (-0.9048, -0.3748, -0.4056), (-0.8143, -0.3373, -0.5889), (-0.6925, -0.2868, -0.7495), (-0.5441, -0.2254, -0.8814), (-0.3748, -0.1552, -0.9793), (-0.1911, -0.07914, -1.04), (-0.2028, -0.04034, 1.04), (-0.3979, -0.07914, 0.9793), (-0.5776, -0.1149, 0.8814), (-0.7351, -0.1462, 0.7495), (-0.8644, -0.1719, 0.5889), (-0.9605, -0.1911, 0.4056), (-1.02, -0.2028, 0.2068), (-1.04, -0.2068, 8.003e-08), (-1.02, -0.2028, -0.2068), (-0.9605, -0.1911, -0.4056), (-0.8644, -0.1719, -0.5889), (-0.7351, -0.1462, -0.7495), (-0.5776, -0.1149, -0.8814), (-0.3978, -0.07914, -0.9793), (-0.2028, -0.04034, -1.04), (-0.2068, -3.456e-07, 1.04), (-0.4056, -2.823e-07, 0.9793), (-0.5889, -3.196e-07, 0.8814), (-0.7495, -2.6e-07, 0.7495), (-0.8814, -1.407e-07, 0.5889), (-0.9793, -6.624e-08, 0.4056), (-1.04, -1.109e-07, 0.2068), (-1.06, -2.004e-07, 8.003e-08), (-1.04, -1.109e-07, -0.2068), (-0.9793, -6.624e-08, -0.4056), (-0.8814, -1.407e-07, -0.5889), (-0.7495, -2.6e-07, -0.7495), (-0.5889, -3.196e-07, -0.8814), (-0.4056, -2.823e-07, -0.9793), (-0.2068, -3.345e-07, -1.04), (-0.2028, 0.04034, 1.04), (-0.3979, 0.07914, 0.9793), (-0.5776, 0.1149, 0.8814), (-0.7351, 0.1462, 0.7495), (-0.8644, 0.1719, 0.5889), (-0.9605, 0.1911, 0.4056), (-1.02, 0.2028, 0.2068), (-1.04, 0.2068, 8.003e-08), (-1.02, 0.2028, -0.2068), (-0.9605, 0.1911, -0.4056), (-0.8644, 0.1719, -0.5889), (-0.7351, 0.1462, -0.7495), (-0.5776, 0.1149, -0.8814), (-0.3978, 0.07914, -0.9793), (-0.2028, 0.04034, -1.04), (-0.1911, 0.07914, 1.04), (-0.3748, 0.1552, 0.9793), (-0.5441, 0.2254, 0.8814), (-0.6925, 0.2868, 0.7495), (-0.8143, 0.3373, 0.5889), (-0.9048, 0.3748, 0.4056), (-0.9605, 0.3978, 0.2068), (-0.9793, 0.4056, 8.003e-08), (-0.9605, 0.3978, -0.2068), (-0.9048, 0.3748, -0.4056), (-0.8143, 0.3373, -0.5889), (-0.6925, 0.2868, -0.7495), (-0.5441, 0.2254, -0.8814), (-0.3748, 0.1552, -0.9793), (-0.1911, 0.07914, -1.04), (-0.1719, 0.1149, 1.04), (-0.3373, 0.2254, 0.9793), (-0.4897, 0.3272, 0.8814), (-0.6232, 0.4164, 0.7495), (-0.7328, 0.4897, 0.5889), (-0.8143, 0.5441, 0.4056), (-0.8644, 0.5776, 0.2068), (-0.8814, 0.5889, 8.003e-08), (-0.8644, 0.5776, -0.2068), (-0.8143, 0.5441, -0.4056), (-0.7328, 0.4897, -0.5889), (-0.6232, 0.4164, -0.7495), (-0.4897, 0.3272, -0.8814), (-0.3373, 0.2254, -0.9793), (-0.1719, 0.1149, -1.04), (-0.1462, 0.1462, 1.04), (-0.2868, 0.2868, 0.9793), (-0.4164, 0.4164, 0.8814), (-0.53, 0.53, 0.7495), (-0.6232, 0.6232, 0.5889), (-0.6925, 0.6925, 0.4056), (-0.7351, 0.7351, 0.2068), (-0.7495, 0.7495, 8.003e-08), (-0.7351, 0.7351, -0.2068), (-0.6925, 0.6925, -0.4056), (-0.6232, 0.6232, -0.5889), (-0.53, 0.53, -0.7495), (-0.4164, 0.4164, -0.8814), (-0.2868, 0.2868, -0.9793), (-0.1462, 0.1462, -1.04), (-0.1149, 0.1719, 1.04), (-0.2254, 0.3373, 0.9793), (-0.3272, 0.4897, 0.8814), (-0.4164, 0.6232, 0.7495), (-0.4897, 0.7328, 0.5889), (-0.5441, 0.8143, 0.4056), (-0.5776, 0.8644, 0.2068), (-0.5889, 0.8814, 8.003e-08), (-0.5776, 0.8644, -0.2068), (-0.5441, 0.8143, -0.4056), (-0.4897, 0.7328, -0.5889), (-0.4164, 0.6232, -0.7495), (-0.3272, 0.4897, -0.8814), (-0.2254, 0.3373, -0.9793), (-0.1149, 0.1719, -1.04), (-0.07914, 0.1911, 1.04), (-0.1552, 0.3748, 0.9793), (-0.2254, 0.5441, 0.8814), (-0.2868, 0.6925, 0.7495), (-0.3373, 0.8143, 0.5889), (-0.3748, 0.9048, 0.4056), (-0.3978, 0.9605, 0.2068), (-0.4056, 0.9793, 8.003e-08), (-0.3978, 0.9605, -0.2068), (-0.3748, 0.9048, -0.4056), (-0.3373, 0.8143, -0.5889), (-0.2868, 0.6925, -0.7495), (-0.2254, 0.5441, -0.8814), (-0.1552, 0.3748, -0.9793), (-0.07914, 0.1911, -1.04), (-0.04034, 0.2028, 1.04), (-0.07914, 0.3978, 0.9793), (-0.1149, 0.5776, 0.8814), (-0.1462, 0.7351, 0.7495), (-0.1719, 0.8644, 0.5889), (-0.1911, 0.9605, 0.4056), (-0.2028, 1.02, 0.2068), (-0.2068, 1.04, 8.003e-08), (-0.2028, 1.02, -0.2068), (-0.1911, 0.9605, -0.4056), (-0.1719, 0.8644, -0.5889), (-0.1462, 0.7351, -0.7495), (-0.1149, 0.5776, -0.8814), (-0.07914, 0.3978, -0.9793), (-0.04034, 0.2028, -1.04), (3.013e-08, 0.2068, 1.04), (1.27e-07, 0.4056, 0.9793), (8.973e-08, 0.5889, 0.8814), (1.121e-07, 0.7495, 0.7495), (3.207e-07, 0.8814, 0.5889), (3.505e-07, 0.9793, 0.4056), (2.909e-07, 1.04, 0.2068), (3.058e-07, 1.06, 8.003e-08), (2.909e-07, 1.04, -0.2068), (3.505e-07, 0.9793, -0.4056), (3.207e-07, 0.8814, -0.5889), (1.121e-07, 0.7495, -0.7495), (8.973e-08, 0.5889, -0.8814), (5.993e-08, 0.4056, -0.9793), (4.876e-08, 0.2068, -1.04)], [], [(471, 470, 3, 4), (479, 478, 11, 12), (472, 471, 4, 5), (480, 479, 12, 13), (473, 472, 5, 6), (481, 480, 13, 14), (474, 473, 6, 7), (467, 301, 0), (75, 481, 14), (475, 474, 7, 8), (468, 467, 0, 1), (476, 475, 8, 9), (469, 468, 1, 2), (477, 476, 9, 10), (470, 469, 2, 3), (478, 477, 10, 11), (10, 9, 24, 25), (3, 2, 17, 18), (11, 10, 25, 26), (4, 3, 18, 19), (12, 11, 26, 27), (5, 4, 19, 20), (13, 12, 27, 28), (6, 5, 20, 21), (14, 13, 28, 29), (7, 6, 21, 22), (0, 301, 15), (75, 14, 29), (8, 7, 22, 23), (1, 0, 15, 16), (9, 8, 23, 24), (2, 1, 16, 17), (29, 28, 43, 44), (22, 21, 36, 37), (15, 301, 30), (75, 29, 44), (23, 22, 37, 38), (16, 15, 30, 31), (24, 23, 38, 39), (17, 16, 31, 32), (25, 24, 39, 40), (18, 17, 32, 33), (26, 25, 40, 41), (19, 18, 33, 34), (27, 26, 41, 42), (20, 19, 34, 35), (28, 27, 42, 43), (21, 20, 35, 36), (41, 40, 55, 56), (34, 33, 48, 49), (42, 41, 56, 57), (35, 34, 49, 50), (43, 42, 57, 58), (36, 35, 50, 51), (44, 43, 58, 59), (37, 36, 51, 52), (30, 301, 45), (75, 44, 59), (38, 37, 52, 53), (31, 30, 45, 46), (39, 38, 53, 54), (32, 31, 46, 47), (40, 39, 54, 55), (33, 32, 47, 48), (45, 301, 60), (75, 59, 74), (53, 52, 67, 68), (46, 45, 60, 61), (54, 53, 68, 69), (47, 46, 61, 62), (55, 54, 69, 70), (48, 47, 62, 63), (56, 55, 70, 71), (49, 48, 63, 64), (57, 56, 71, 72), (50, 49, 64, 65), (58, 57, 72, 73), (51, 50, 65, 66), (59, 58, 73, 74), (52, 51, 66, 67), (64, 63, 79, 80), (72, 71, 87, 88), (65, 64, 80, 81), (73, 72, 88, 89), (66, 65, 81, 82), (74, 73, 89, 90), (67, 66, 82, 83), (60, 301, 76), (75, 74, 90), (68, 67, 83, 84), (61, 60, 76, 77), (69, 68, 84, 85), (62, 61, 77, 78), (70, 69, 85, 86), (63, 62, 78, 79), (71, 70, 86, 87), (84, 83, 98, 99), (77, 76, 91, 92), (85, 84, 99, 100), (78, 77, 92, 93), (86, 85, 100, 101), (79, 78, 93, 94), (87, 86, 101, 102), (80, 79, 94, 95), (88, 87, 102, 103), (81, 80, 95, 96), (89, 88, 103, 104), (82, 81, 96, 97), (90, 89, 104, 105), (83, 82, 97, 98), (76, 301, 91), (75, 90, 105), (103, 102, 117, 118), (96, 95, 110, 111), (104, 103, 118, 119), (97, 96, 111, 112), (105, 104, 119, 120), (98, 97, 112, 113), (91, 301, 106), (75, 105, 120), (99, 98, 113, 114), (92, 91, 106, 107), (100, 99, 114, 115), (93, 92, 107, 108), (101, 100, 115, 116), (94, 93, 108, 109), (102, 101, 116, 117), (95, 94, 109, 110), (107, 106, 121, 122), (115, 114, 129, 130), (108, 107, 122, 123), (116, 115, 130, 131), (109, 108, 123, 124), (117, 116, 131, 132), (110, 109, 124, 125), (118, 117, 132, 133), (111, 110, 125, 126), (119, 118, 133, 134), (112, 111, 126, 127), (120, 119, 134, 135), (113, 112, 127, 128), (106, 301, 121), (75, 120, 135), (114, 113, 128, 129), (126, 125, 140, 141), (134, 133, 148, 149), (127, 126, 141, 142), (135, 134, 149, 150), (128, 127, 142, 143), (121, 301, 136), (75, 135, 150), (129, 128, 143, 144), (122, 121, 136, 137), (130, 129, 144, 145), (123, 122, 137, 138), (131, 130, 145, 146), (124, 123, 138, 139), (132, 131, 146, 147), (125, 124, 139, 140), (133, 132, 147, 148), (145, 144, 159, 160), (138, 137, 152, 153), (146, 145, 160, 161), (139, 138, 153, 154), (147, 146, 161, 162), (140, 139, 154, 155), (148, 147, 162, 163), (141, 140, 155, 156), (149, 148, 163, 164), (142, 141, 156, 157), (150, 149, 164, 165), (143, 142, 157, 158), (136, 301, 151), (75, 150, 165), (144, 143, 158, 159), (137, 136, 151, 152), (164, 163, 178, 179), (157, 156, 171, 172), (165, 164, 179, 180), (158, 157, 172, 173), (151, 301, 166), (75, 165, 180), (159, 158, 173, 174), (152, 151, 166, 167), (160, 159, 174, 175), (153, 152, 167, 168), (161, 160, 175, 176), (154, 153, 168, 169), (162, 161, 176, 177), (155, 154, 169, 170), (163, 162, 177, 178), (156, 155, 170, 171), (176, 175, 190, 191), (169, 168, 183, 184), (177, 176, 191, 192), (170, 169, 184, 185), (178, 177, 192, 193), (171, 170, 185, 186), (179, 178, 193, 194), (172, 171, 186, 187), (180, 179, 194, 195), (173, 172, 187, 188), (166, 301, 181), (75, 180, 195), (174, 173, 188, 189), (167, 166, 181, 182), (175, 174, 189, 190), (168, 167, 182, 183), (195, 194, 209, 210), (188, 187, 202, 203), (181, 301, 196), (75, 195, 210), (189, 188, 203, 204), (182, 181, 196, 197), (190, 189, 204, 205), (183, 182, 197, 198), (191, 190, 205, 206), (184, 183, 198, 199), (192, 191, 206, 207), (185, 184, 199, 200), (193, 192, 207, 208), (186, 185, 200, 201), (194, 193, 208, 209), (187, 186, 201, 202), (199, 198, 213, 214), (207, 206, 221, 222), (200, 199, 214, 215), (208, 207, 222, 223), (201, 200, 215, 216), (209, 208, 223, 224), (202, 201, 216, 217), (210, 209, 224, 225), (203, 202, 217, 218), (196, 301, 211), (75, 210, 225), (204, 203, 218, 219), (197, 196, 211, 212), (205, 204, 219, 220), (198, 197, 212, 213), (206, 205, 220, 221), (218, 217, 232, 233), (211, 301, 226), (75, 225, 240), (219, 218, 233, 234), (212, 211, 226, 227), (220, 219, 234, 235), (213, 212, 227, 228), (221, 220, 235, 236), (214, 213, 228, 229), (222, 221, 236, 237), (215, 214, 229, 230), (223, 222, 237, 238), (216, 215, 230, 231), (224, 223, 238, 239), (217, 216, 231, 232), (225, 224, 239, 240), (237, 236, 251, 252), (230, 229, 244, 245), (238, 237, 252, 253), (231, 230, 245, 246), (239, 238, 253, 254), (232, 231, 246, 247), (240, 239, 254, 255), (233, 232, 247, 248), (226, 301, 241), (75, 240, 255), (234, 233, 248, 249), (227, 226, 241, 242), (235, 234, 249, 250), (228, 227, 242, 243), (236, 235, 250, 251), (229, 228, 243, 244), (241, 301, 256), (75, 255, 270), (249, 248, 263, 264), (242, 241, 256, 257), (250, 249, 264, 265), (243, 242, 257, 258), (251, 250, 265, 266), (244, 243, 258, 259), (252, 251, 266, 267), (245, 244, 259, 260), (253, 252, 267, 268), (246, 245, 260, 261), (254, 253, 268, 269), (247, 246, 261, 262), (255, 254, 269, 270), (248, 247, 262, 263), (260, 259, 274, 275), (268, 267, 282, 283), (261, 260, 275, 276), (269, 268, 283, 284), (262, 261, 276, 277), (270, 269, 284, 285), (263, 262, 277, 278), (256, 301, 271), (75, 270, 285), (264, 263, 278, 279), (257, 256, 271, 272), (265, 264, 279, 280), (258, 257, 272, 273), (266, 265, 280, 281), (259, 258, 273, 274), (267, 266, 281, 282), (279, 278, 293, 294), (272, 271, 286, 287), (280, 279, 294, 295), (273, 272, 287, 288), (281, 280, 295, 296), (274, 273, 288, 289), (282, 281, 296, 297), (275, 274, 289, 290), (283, 282, 297, 298), (276, 275, 290, 291), (284, 283, 298, 299), (277, 276, 291, 292), (285, 284, 299, 300), (278, 277, 292, 293), (271, 301, 286), (75, 285, 300), (298, 297, 313, 314), (291, 290, 306, 307), (299, 298, 314, 315), (292, 291, 307, 308), (300, 299, 315, 316), (293, 292, 308, 309), (286, 301, 302), (75, 300, 316), (294, 293, 309, 310), (287, 286, 302, 303), (295, 294, 310, 311), (288, 287, 303, 304), (296, 295, 311, 312), (289, 288, 304, 305), (297, 296, 312, 313), (290, 289, 305, 306), (311, 310, 325, 326), (304, 303, 318, 319), (312, 311, 326, 327), (305, 304, 319, 320), (313, 312, 327, 328), (306, 305, 320, 321), (314, 313, 328, 329), (307, 306, 321, 322), (315, 314, 329, 330), (308, 307, 322, 323), (316, 315, 330, 331), (309, 308, 323, 324), (302, 301, 317), (75, 316, 331), (310, 309, 324, 325), (303, 302, 317, 318), (330, 329, 344, 345), (323, 322, 337, 338), (331, 330, 345, 346), (324, 323, 338, 339), (317, 301, 332), (75, 331, 346), (325, 324, 339, 340), (318, 317, 332, 333), (326, 325, 340, 341), (319, 318, 333, 334), (327, 326, 341, 342), (320, 319, 334, 335), (328, 327, 342, 343), (321, 320, 335, 336), (329, 328, 343, 344), (322, 321, 336, 337), (334, 333, 348, 349), (342, 341, 356, 357), (335, 334, 349, 350), (343, 342, 357, 358), (336, 335, 350, 351), (344, 343, 358, 359), (337, 336, 351, 352), (345, 344, 359, 360), (338, 337, 352, 353), (346, 345, 360, 361), (339, 338, 353, 354), (332, 301, 347), (75, 346, 361), (340, 339, 354, 355), (333, 332, 347, 348), (341, 340, 355, 356), (353, 352, 367, 368), (361, 360, 375, 376), (354, 353, 368, 369), (347, 301, 362), (75, 361, 376), (355, 354, 369, 370), (348, 347, 362, 363), (356, 355, 370, 371), (349, 348, 363, 364), (357, 356, 371, 372), (350, 349, 364, 365), (358, 357, 372, 373), (351, 350, 365, 366), (359, 358, 373, 374), (352, 351, 366, 367), (360, 359, 374, 375), (372, 371, 386, 387), (365, 364, 379, 380), (373, 372, 387, 388), (366, 365, 380, 381), (374, 373, 388, 389), (367, 366, 381, 382), (375, 374, 389, 390), (368, 367, 382, 383), (376, 375, 390, 391), (369, 368, 383, 384), (362, 301, 377), (75, 376, 391), (370, 369, 384, 385), (363, 362, 377, 378), (371, 370, 385, 386), (364, 363, 378, 379), (391, 390, 405, 406), (384, 383, 398, 399), (377, 301, 392), (75, 391, 406), (385, 384, 399, 400), (378, 377, 392, 393), (386, 385, 400, 401), (379, 378, 393, 394), (387, 386, 401, 402), (380, 379, 394, 395), (388, 387, 402, 403), (381, 380, 395, 396), (389, 388, 403, 404), (382, 381, 396, 397), (390, 389, 404, 405), (383, 382, 397, 398), (395, 394, 409, 410), (403, 402, 417, 418), (396, 395, 410, 411), (404, 403, 418, 419), (397, 396, 411, 412), (405, 404, 419, 420), (398, 397, 412, 413), (406, 405, 420, 421), (399, 398, 413, 414), (392, 301, 407), (75, 406, 421), (400, 399, 414, 415), (393, 392, 407, 408), (401, 400, 415, 416), (394, 393, 408, 409), (402, 401, 416, 417), (414, 413, 428, 429), (407, 301, 422), (75, 421, 436), (415, 414, 429, 430), (408, 407, 422, 423), (416, 415, 430, 431), (409, 408, 423, 424), (417, 416, 431, 432), (410, 409, 424, 425), (418, 417, 432, 433), (411, 410, 425, 426), (419, 418, 433, 434), (412, 411, 426, 427), (420, 419, 434, 435), (413, 412, 427, 428), (421, 420, 435, 436), (433, 432, 447, 448), (426, 425, 440, 441), (434, 433, 448, 449), (427, 426, 441, 442), (435, 434, 449, 450), (428, 427, 442, 443), (436, 435, 450, 451), (429, 428, 443, 444), (422, 301, 437), (75, 436, 451), (430, 429, 444, 445), (423, 422, 437, 438), (431, 430, 445, 446), (424, 423, 438, 439), (432, 431, 446, 447), (425, 424, 439, 440), (75, 451, 466), (445, 444, 459, 460), (438, 437, 452, 453), (446, 445, 460, 461), (439, 438, 453, 454), (447, 446, 461, 462), (440, 439, 454, 455), (448, 447, 462, 463), (441, 440, 455, 456), (449, 448, 463, 464), (442, 441, 456, 457), (450, 449, 464, 465), (443, 442, 457, 458), (451, 450, 465, 466), (444, 443, 458, 459), (437, 301, 452), (464, 463, 478, 479), (457, 456, 471, 472), (465, 464, 479, 480), (458, 457, 472, 473), (466, 465, 480, 481), (459, 458, 473, 474), (452, 301, 467), (75, 466, 481), (460, 459, 474, 475), (453, 452, 467, 468), (461, 460, 475, 476), (454, 453, 468, 469), (462, 461, 476, 477), (455, 454, 469, 470), (463, 462, 477, 478), (456, 455, 470, 471)])
me_sphere_003.use_remesh_preserve_volume = False
me_sphere_003.use_remesh_preserve_attributes = False
me_sphere_003.use_mirror_vertex_groups = False
me_sphere_003.update()

# ---- objects
ob_plane = bpy.data.objects.new('Plane', me_plane_005)
ob_cube = bpy.data.objects.new('Cube', me_cube_003)
ob_sphere = bpy.data.objects.new('Sphere', me_sphere_003)
ob_lamp = bpy.data.objects.new('Lamp', light_lamp)
ob_camera = bpy.data.objects.new('Camera', cam_camera)

# ---- transforms, parenting, visibility, modifiers, constraints
ob_plane.location = (0.08516, 0.2782, -2.681)
ob_plane.rotation_euler = (1.81, -0.0, 0.0)
ob_plane.lineart.crease_threshold = 0.0
ob_cube.location = (0.03184, 0.7764, -3.395)
ob_cube.scale = (0.232, 0.232, 0.232)
ob_cube.lineart.crease_threshold = 0.0
ob_sphere.location = (0.05244, 0.7764, 1.025)
ob_sphere.scale = (2.606, 2.606, 2.908)
ob_sphere.lineart.crease_threshold = 0.0
ob_lamp.location = (4.076, 1.005, 5.904)
ob_lamp.rotation_euler = (0.6503, 0.05522, 1.866)
ob_lamp.lock_rotations_4d = False
ob_lamp.empty_display_type = 'ARROWS'
ob_lamp.color = (0.0, 0.0, 0.0, 0.0)
ob_lamp.lineart.crease_threshold = 0.0
ob_camera.location = (7.481, -6.508, 5.344)
ob_camera.rotation_euler = (1.109, 0.0, 0.8149)
ob_camera.lock_rotations_4d = False
ob_camera.empty_display_type = 'ARROWS'
ob_camera.color = (0.0, 0.0, 0.0, 0.0)
ob_camera.display_type = 'WIRE'
ob_camera.lineart.crease_threshold = 0.0

# ---- collection membership
col_collection_1.objects.link(ob_plane)
col_collection_1.objects.link(ob_cube)
col_collection_1.objects.link(ob_sphere)
col_collection_1.objects.link(ob_lamp)
col_collection_1.objects.link(ob_camera)

# ---- scene / render settings (as saved in the file)
scene.camera = ob_camera
scene.frame_start = 1; scene.frame_end = 250; scene.frame_set(5)
scene.render.engine = 'BLENDER_EEVEE_NEXT'
scene.render.resolution_percentage = 50
scene.render.dither_intensity = 0.0
scene.cycles.use_denoising = False
scene.cycles.samples = 128
scene.cycles.sampling_pattern = 'TABULATED_SOBOL'
scene.cycles.light_sampling_threshold = 0.0
scene.cycles.use_adaptive_sampling = False
scene.cycles.use_light_tree = False
scene.cycles.blur_glossy = 0.0
scene.cycles.sample_clamp_indirect = 0.0
scene.view_settings.view_transform = 'Standard'
bpy.context.view_layer.update()
